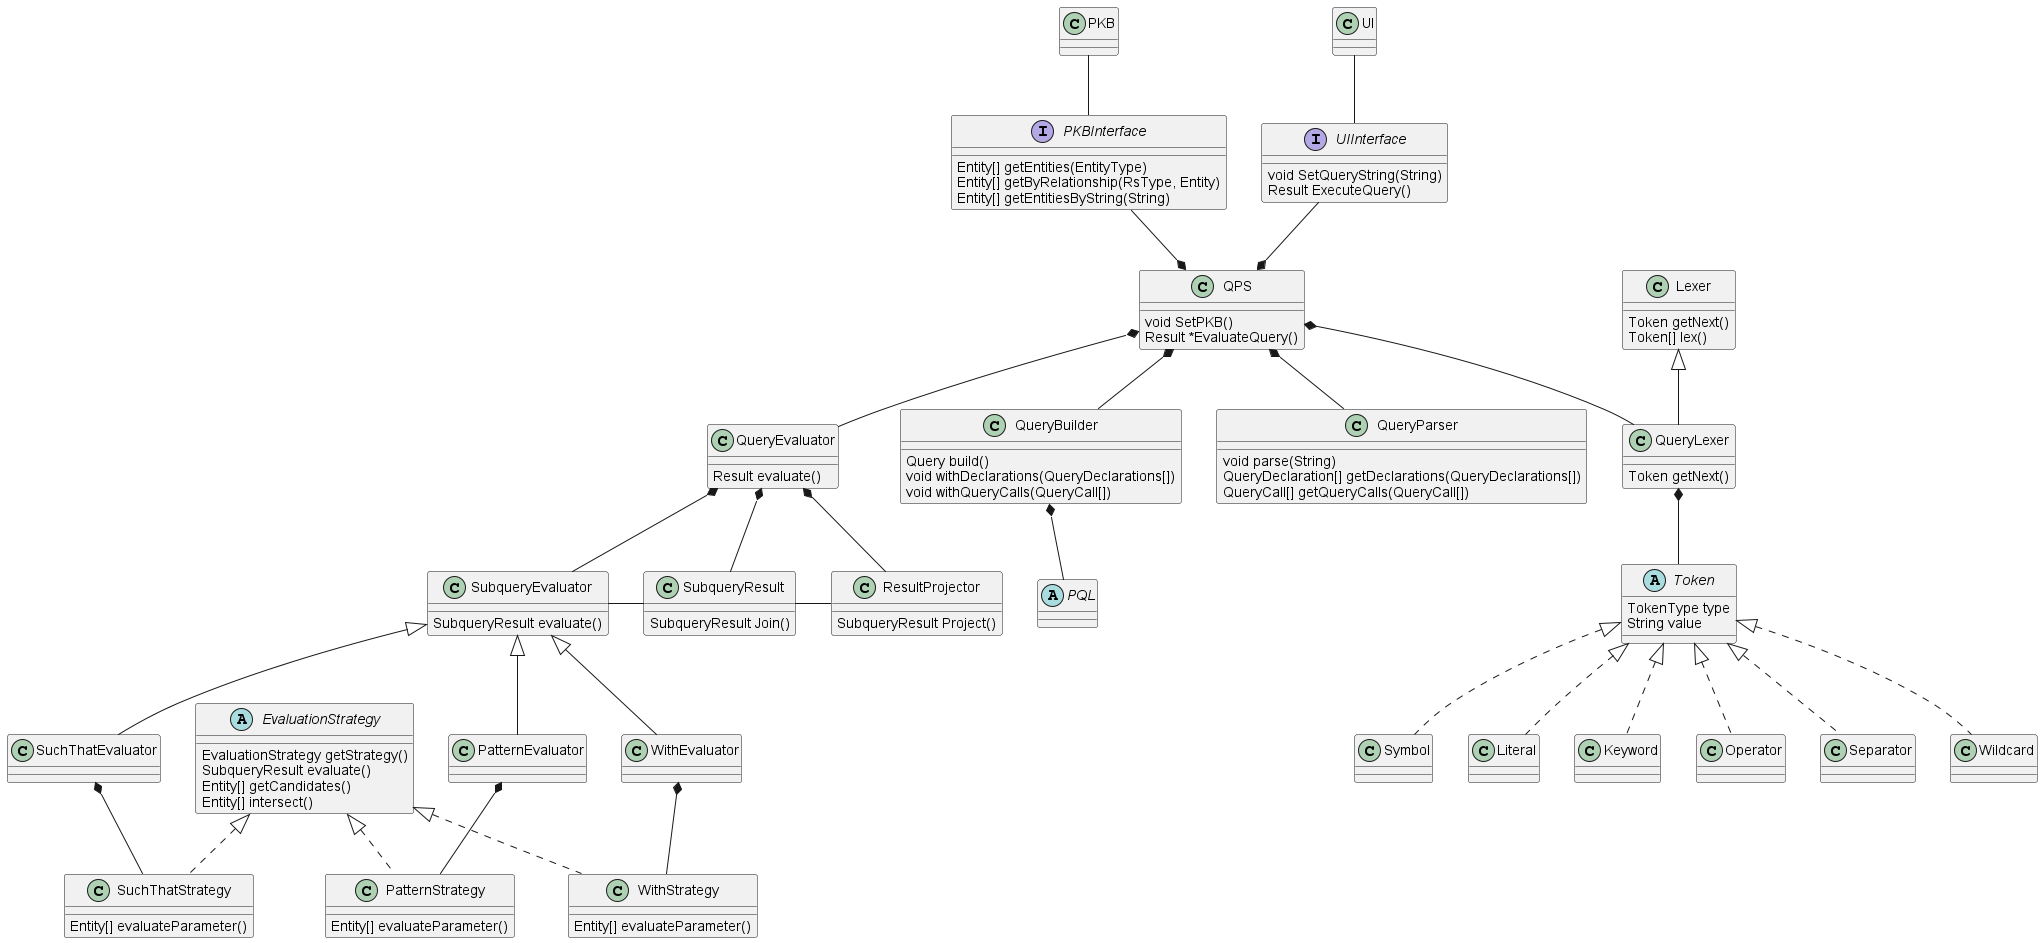

The diagram above was rendered by PlantUML. Its source (embedded in the PNG):
@startuml

abstract class  "Token" {
    TokenType type
    String value
}

class Symbol
class Literal
class Keyword
class Operator
class Separator
class Wildcard

abstract class  "PQL" {
}

abstract class "EvaluationStrategy" {
    EvaluationStrategy getStrategy()
    SubqueryResult evaluate()
    Entity[] getCandidates()
    Entity[] intersect()
}

class "SuchThatStrategy" {
    Entity[] evaluateParameter()
}
class "PatternStrategy" {
    Entity[] evaluateParameter()
}
class "WithStrategy" {
    Entity[] evaluateParameter()
}

interface UIInterface {
    void SetQueryString(String)
    Result ExecuteQuery()
}

interface PKBInterface {
    Entity[] getEntities(EntityType)
    Entity[] getByRelationship(RsType, Entity)
    Entity[] getEntitiesByString(String)
}

class QPS {
    void SetPKB()
	Result *EvaluateQuery()
}

class QueryParser {

	void parse(String)
	QueryDeclaration[] getDeclarations(QueryDeclarations[])
	QueryCall[] getQueryCalls(QueryCall[])
}

class QueryBuilder {
	Query build()
	void withDeclarations(QueryDeclarations[])
	void withQueryCalls(QueryCall[])
}

class Lexer {
	Token getNext()
    Token[] lex()
}

class QueryLexer {
	Token getNext()
}

class QueryEvaluator {
	Result evaluate()
}

class SubqueryEvaluator {
	SubqueryResult evaluate()
}

class SubqueryResult {
	SubqueryResult Join()
}

class ResultProjector {
    SubqueryResult Project()
}

Token <|.down. Symbol
Token <|.down. Literal
Token <|.down. Keyword
Token <|.down. Operator
Token <|.down. Separator
Token <|.down. Wildcard


UI -down- UIInterface
PKB -down- PKBInterface

QPS *-up- UIInterface
QPS *-up- PKBInterface
QPS *-down- QueryLexer
QPS *-down- QueryParser
QPS *-down- QueryEvaluator
QPS *-down- QueryBuilder

Lexer <|-down- QueryLexer

QueryLexer *-down- Token

QueryBuilder *-down- PQL

QueryEvaluator *-down- SubqueryEvaluator
QueryEvaluator *-down- SubqueryResult
QueryEvaluator *-down- ResultProjector

EvaluationStrategy <|.down. SuchThatStrategy
EvaluationStrategy <|.down.PatternStrategy
EvaluationStrategy <|.down. WithStrategy

SuchThatEvaluator *-down- SuchThatStrategy
PatternEvaluator *-down- PatternStrategy
WithEvaluator *-down- WithStrategy

SubqueryEvaluator <|-down- SuchThatEvaluator
SubqueryEvaluator <|-down- PatternEvaluator
SubqueryEvaluator <|-down- WithEvaluator
SubqueryEvaluator -right- SubqueryResult
SubqueryResult -right- ResultProjector
@enduml